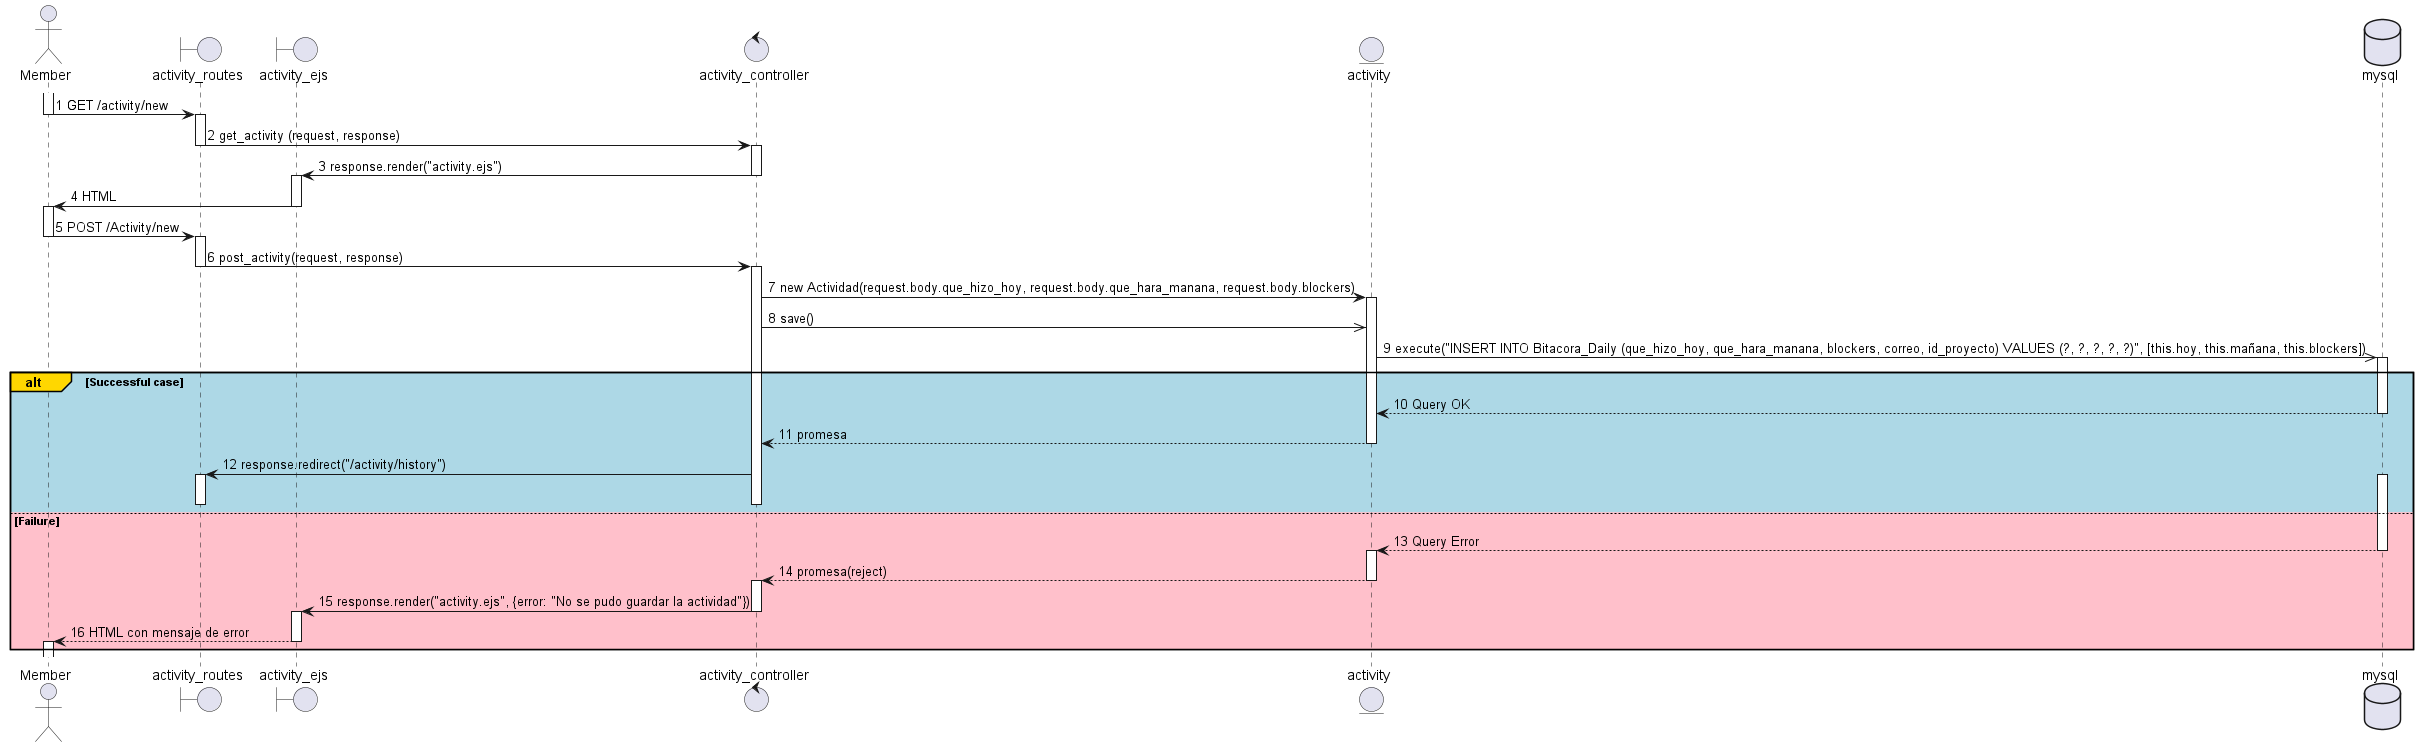

The diagram above was rendered by PlantUML. Its source (embedded in the PNG):
@startuml register_activity

actor Member as member 
boundary activity_routes as actrout 
boundary activity_ejs as actejs
control activity_controller as actcont
entity activity as activity
database mysql as mysql

activate member
member -> actrout : 1 GET /activity/new
deactivate member
activate actrout
actrout -> actcont : 2 get_activity (request, response)
deactivate actrout
activate actcont
actcont -> actejs : 3 response.render("activity.ejs")
deactivate actcont
activate actejs
actejs -> member : 4 HTML
deactivate actejs
activate member
member -> actrout : 5 POST /Activity/new
deactivate member
activate actrout
actrout -> actcont : 6 post_activity(request, response)
deactivate actrout
activate actcont
actcont -> activity : 7 new Actividad(request.body.que_hizo_hoy, request.body.que_hara_manana, request.body.blockers)
activate activity
actcont ->> activity : 8 save()
activity ->> mysql : 9 execute("INSERT INTO Bitacora_Daily (que_hizo_hoy, que_hara_manana, blockers, correo, id_proyecto) VALUES (?, ?, ?, ?, ?)", [this.hoy, this.mañana, this.blockers])
activate mysql
alt#Gold #LightBlue Successful case
    mysql --> activity : 10 Query OK
    deactivate mysql
    activity --> actcont : 11 promesa
    deactivate activity
    actcont -> actrout : 12 response.redirect("/activity/history")
    activate actrout
    deactivate actrout
    deactivate actcont
else #Pink Failure
    activate mysql
    mysql --> activity : 13 Query Error
    deactivate mysql
    activate activity
    activity --> actcont : 14 promesa(reject)
    deactivate activity
    activate actcont
    actcont -> actejs : 15 response.render("activity.ejs", {error: "No se pudo guardar la actividad"})
    deactivate actcont
    activate actejs
    actejs --> member : 16 HTML con mensaje de error
    deactivate actejs
    activate member
    deactivate member
end


@enduml